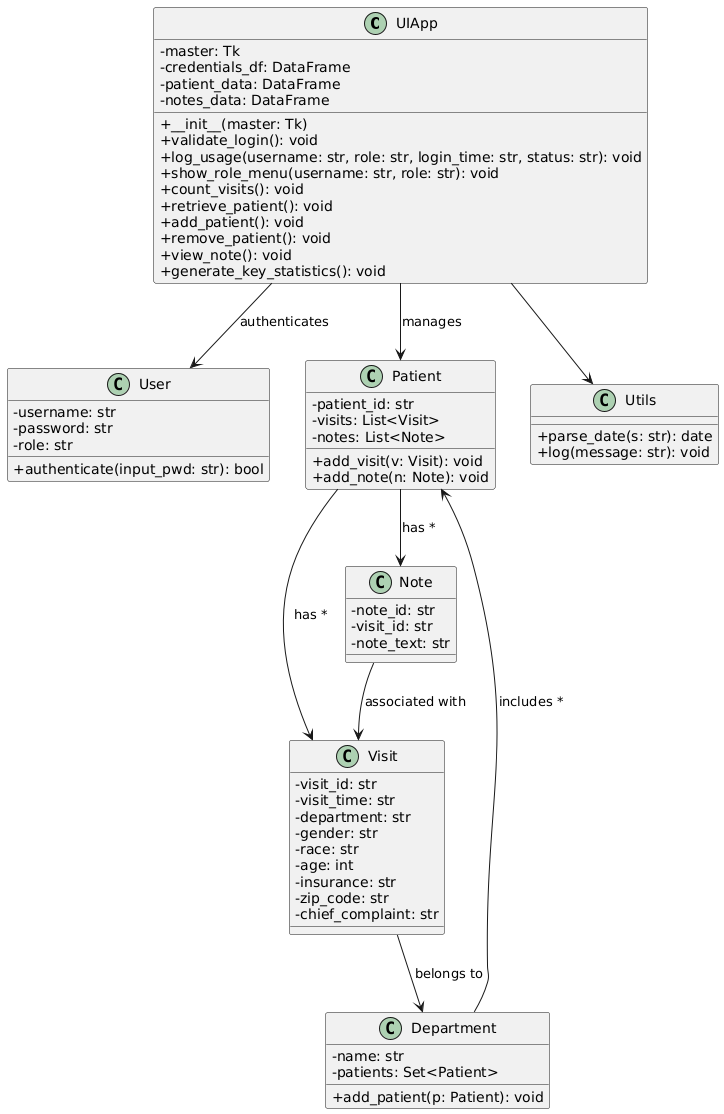

The diagram above was rendered by PlantUML. Its source (embedded in the PNG):
@startuml
skinparam classAttributeIconSize 0

class UIApp {
  - master: Tk
  - credentials_df: DataFrame
  - patient_data: DataFrame
  - notes_data: DataFrame
  + __init__(master: Tk)
  + validate_login(): void
  + log_usage(username: str, role: str, login_time: str, status: str): void
  + show_role_menu(username: str, role: str): void
  + count_visits(): void
  + retrieve_patient(): void
  + add_patient(): void
  + remove_patient(): void
  + view_note(): void
  + generate_key_statistics(): void
}

class User {
  - username: str
  - password: str
  - role: str
  + authenticate(input_pwd: str): bool
}

class Patient {
  - patient_id: str
  - visits: List<Visit>
  - notes: List<Note>
  + add_visit(v: Visit): void
  + add_note(n: Note): void
}

class Visit {
  - visit_id: str
  - visit_time: str
  - department: str
  - gender: str
  - race: str
  - age: int
  - insurance: str
  - zip_code: str
  - chief_complaint: str
}

class Note {
  - note_id: str
  - visit_id: str
  - note_text: str
}

class Department {
  - name: str
  - patients: Set<Patient>
  + add_patient(p: Patient): void
}

class Utils {
  + parse_date(s: str): date
  + log(message: str): void
}

UIApp --> User : authenticates
UIApp --> Patient : manages
Patient --> Visit : has *
Patient --> Note : has *
Visit --> Department : belongs to
Department --> Patient : includes *
Note --> Visit : associated with
UIApp --> Utils
@enduml